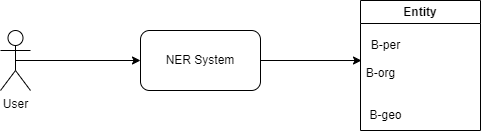

The diagram above was exported from draw.io. Its source (the exported page's mxGraphModel, read from the mxfile embedded in the PNG):
<mxGraphModel dx="880" dy="395" grid="1" gridSize="10" guides="1" tooltips="1" connect="1" arrows="1" fold="1" page="1" pageScale="1" pageWidth="827" pageHeight="1169" math="0" shadow="0">
  <root>
    <mxCell id="0" />
    <mxCell id="1" parent="0" />
    <mxCell id="-TNmJ0SsI-ELxlLzsqI0-12" style="edgeStyle=orthogonalEdgeStyle;rounded=0;orthogonalLoop=1;jettySize=auto;html=1;exitX=0.5;exitY=0.5;exitDx=0;exitDy=0;exitPerimeter=0;entryX=0;entryY=0.5;entryDx=0;entryDy=0;" edge="1" parent="1" source="-TNmJ0SsI-ELxlLzsqI0-1" target="-TNmJ0SsI-ELxlLzsqI0-5">
      <mxGeometry relative="1" as="geometry" />
    </mxCell>
    <mxCell id="-TNmJ0SsI-ELxlLzsqI0-1" value="User" style="shape=umlActor;verticalLabelPosition=bottom;verticalAlign=top;html=1;outlineConnect=0;" vertex="1" parent="1">
      <mxGeometry x="180" y="150" width="30" height="60" as="geometry" />
    </mxCell>
    <mxCell id="-TNmJ0SsI-ELxlLzsqI0-5" value="NER System" style="rounded=1;whiteSpace=wrap;html=1;" vertex="1" parent="1">
      <mxGeometry x="320" y="150" width="120" height="60" as="geometry" />
    </mxCell>
    <mxCell id="-TNmJ0SsI-ELxlLzsqI0-6" value="Entity" style="swimlane;whiteSpace=wrap;html=1;" vertex="1" parent="1">
      <mxGeometry x="540" y="120" width="120" height="130" as="geometry" />
    </mxCell>
    <mxCell id="-TNmJ0SsI-ELxlLzsqI0-7" value="B-per" style="text;html=1;align=center;verticalAlign=middle;resizable=0;points=[];autosize=1;strokeColor=none;fillColor=none;" vertex="1" parent="-TNmJ0SsI-ELxlLzsqI0-6">
      <mxGeometry y="30" width="50" height="30" as="geometry" />
    </mxCell>
    <mxCell id="-TNmJ0SsI-ELxlLzsqI0-10" value="B-geo" style="text;html=1;align=center;verticalAlign=middle;resizable=0;points=[];autosize=1;strokeColor=none;fillColor=none;" vertex="1" parent="-TNmJ0SsI-ELxlLzsqI0-6">
      <mxGeometry x="-5" y="100" width="60" height="30" as="geometry" />
    </mxCell>
    <mxCell id="-TNmJ0SsI-ELxlLzsqI0-11" value="B-org" style="text;html=1;align=center;verticalAlign=middle;resizable=0;points=[];autosize=1;strokeColor=none;fillColor=none;" vertex="1" parent="1">
      <mxGeometry x="535" y="178" width="50" height="30" as="geometry" />
    </mxCell>
    <mxCell id="-TNmJ0SsI-ELxlLzsqI0-13" style="edgeStyle=orthogonalEdgeStyle;rounded=0;orthogonalLoop=1;jettySize=auto;html=1;exitX=1;exitY=0.5;exitDx=0;exitDy=0;entryX=0.12;entryY=0.067;entryDx=0;entryDy=0;entryPerimeter=0;" edge="1" parent="1" source="-TNmJ0SsI-ELxlLzsqI0-5" target="-TNmJ0SsI-ELxlLzsqI0-11">
      <mxGeometry relative="1" as="geometry" />
    </mxCell>
  </root>
</mxGraphModel>